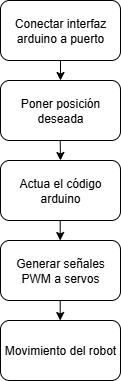

The diagram above was exported from draw.io. Its source (the exported page's mxGraphModel, read from the mxfile embedded in the PNG):
<mxGraphModel dx="1000" dy="572" grid="1" gridSize="10" guides="1" tooltips="1" connect="1" arrows="1" fold="1" page="1" pageScale="1" pageWidth="827" pageHeight="1169" math="0" shadow="0">
  <root>
    <mxCell id="0" />
    <mxCell id="1" parent="0" />
    <mxCell id="1cRI02QEF6AU8rnBjvhI-1" value="Conectar interfaz arduino a puerto" style="rounded=1;whiteSpace=wrap;html=1;" vertex="1" parent="1">
      <mxGeometry x="370" y="20" width="120" height="60" as="geometry" />
    </mxCell>
    <mxCell id="1cRI02QEF6AU8rnBjvhI-2" value="&lt;div&gt;Generar señales PWM a servos&lt;/div&gt;" style="rounded=1;whiteSpace=wrap;html=1;" vertex="1" parent="1">
      <mxGeometry x="370" y="260" width="120" height="60" as="geometry" />
    </mxCell>
    <mxCell id="1cRI02QEF6AU8rnBjvhI-3" value="Actua el código arduino" style="rounded=1;whiteSpace=wrap;html=1;" vertex="1" parent="1">
      <mxGeometry x="370" y="180" width="120" height="60" as="geometry" />
    </mxCell>
    <mxCell id="1cRI02QEF6AU8rnBjvhI-4" value="Poner posición deseada" style="rounded=1;whiteSpace=wrap;html=1;" vertex="1" parent="1">
      <mxGeometry x="370" y="100" width="120" height="60" as="geometry" />
    </mxCell>
    <mxCell id="1cRI02QEF6AU8rnBjvhI-5" value="M&lt;span style=&quot;background-color: transparent; color: light-dark(rgb(0, 0, 0), rgb(255, 255, 255));&quot;&gt;ovimiento del robot&lt;/span&gt;" style="rounded=1;whiteSpace=wrap;html=1;" vertex="1" parent="1">
      <mxGeometry x="370" y="340" width="120" height="60" as="geometry" />
    </mxCell>
    <mxCell id="1cRI02QEF6AU8rnBjvhI-7" value="" style="endArrow=classic;html=1;rounded=0;exitX=0.5;exitY=1;exitDx=0;exitDy=0;entryX=0.5;entryY=0;entryDx=0;entryDy=0;" edge="1" parent="1" source="1cRI02QEF6AU8rnBjvhI-1" target="1cRI02QEF6AU8rnBjvhI-4">
      <mxGeometry width="50" height="50" relative="1" as="geometry">
        <mxPoint x="390" y="250" as="sourcePoint" />
        <mxPoint x="440" y="200" as="targetPoint" />
      </mxGeometry>
    </mxCell>
    <mxCell id="1cRI02QEF6AU8rnBjvhI-8" value="" style="endArrow=classic;html=1;rounded=0;" edge="1" parent="1">
      <mxGeometry width="50" height="50" relative="1" as="geometry">
        <mxPoint x="429.71000000000004" y="160" as="sourcePoint" />
        <mxPoint x="430" y="180" as="targetPoint" />
      </mxGeometry>
    </mxCell>
    <mxCell id="1cRI02QEF6AU8rnBjvhI-9" value="" style="endArrow=classic;html=1;rounded=0;exitX=0.5;exitY=1;exitDx=0;exitDy=0;entryX=0.5;entryY=0;entryDx=0;entryDy=0;" edge="1" parent="1">
      <mxGeometry width="50" height="50" relative="1" as="geometry">
        <mxPoint x="429.71000000000004" y="320" as="sourcePoint" />
        <mxPoint x="429.71000000000004" y="340" as="targetPoint" />
      </mxGeometry>
    </mxCell>
    <mxCell id="1cRI02QEF6AU8rnBjvhI-10" value="" style="endArrow=classic;html=1;rounded=0;exitX=0.5;exitY=1;exitDx=0;exitDy=0;entryX=0.5;entryY=0;entryDx=0;entryDy=0;" edge="1" parent="1">
      <mxGeometry width="50" height="50" relative="1" as="geometry">
        <mxPoint x="429.71000000000004" y="240" as="sourcePoint" />
        <mxPoint x="429.71000000000004" y="260" as="targetPoint" />
      </mxGeometry>
    </mxCell>
  </root>
</mxGraphModel>